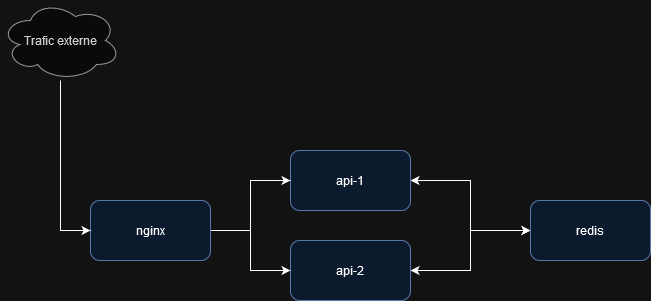

The diagram above was exported from draw.io. Its source (the exported page's mxGraphModel, read from the mxfile embedded in the PNG):
<mxGraphModel dx="1434" dy="751" grid="1" gridSize="10" guides="1" tooltips="1" connect="1" arrows="1" fold="1" page="1" pageScale="1" pageWidth="827" pageHeight="1169" math="0" shadow="0">
  <root>
    <mxCell id="0" />
    <mxCell id="1" parent="0" />
    <mxCell id="G-O_g-ZDIuzah47n5DPs-11" style="edgeStyle=orthogonalEdgeStyle;rounded=0;orthogonalLoop=1;jettySize=auto;html=1;entryX=0;entryY=0.5;entryDx=0;entryDy=0;startArrow=classic;startFill=1;" edge="1" parent="1" source="G-O_g-ZDIuzah47n5DPs-1" target="G-O_g-ZDIuzah47n5DPs-3">
      <mxGeometry relative="1" as="geometry" />
    </mxCell>
    <mxCell id="G-O_g-ZDIuzah47n5DPs-1" value="api-1" style="rounded=1;whiteSpace=wrap;html=1;fillColor=#dae8fc;strokeColor=#6c8ebf;" vertex="1" parent="1">
      <mxGeometry x="350" y="350" width="120" height="60" as="geometry" />
    </mxCell>
    <mxCell id="G-O_g-ZDIuzah47n5DPs-10" style="edgeStyle=orthogonalEdgeStyle;rounded=0;orthogonalLoop=1;jettySize=auto;html=1;entryX=0;entryY=0.5;entryDx=0;entryDy=0;startArrow=classic;startFill=1;" edge="1" parent="1" source="G-O_g-ZDIuzah47n5DPs-2" target="G-O_g-ZDIuzah47n5DPs-3">
      <mxGeometry relative="1" as="geometry" />
    </mxCell>
    <mxCell id="G-O_g-ZDIuzah47n5DPs-2" value="api-2" style="rounded=1;whiteSpace=wrap;html=1;fillColor=#dae8fc;strokeColor=#6c8ebf;" vertex="1" parent="1">
      <mxGeometry x="350" y="440" width="120" height="60" as="geometry" />
    </mxCell>
    <mxCell id="G-O_g-ZDIuzah47n5DPs-3" value="redis" style="rounded=1;whiteSpace=wrap;html=1;fillColor=#dae8fc;strokeColor=#6c8ebf;" vertex="1" parent="1">
      <mxGeometry x="590" y="400" width="120" height="60" as="geometry" />
    </mxCell>
    <mxCell id="G-O_g-ZDIuzah47n5DPs-8" style="edgeStyle=orthogonalEdgeStyle;rounded=0;orthogonalLoop=1;jettySize=auto;html=1;entryX=0;entryY=0.5;entryDx=0;entryDy=0;" edge="1" parent="1" source="G-O_g-ZDIuzah47n5DPs-4" target="G-O_g-ZDIuzah47n5DPs-1">
      <mxGeometry relative="1" as="geometry" />
    </mxCell>
    <mxCell id="G-O_g-ZDIuzah47n5DPs-9" style="edgeStyle=orthogonalEdgeStyle;rounded=0;orthogonalLoop=1;jettySize=auto;html=1;" edge="1" parent="1" source="G-O_g-ZDIuzah47n5DPs-4" target="G-O_g-ZDIuzah47n5DPs-2">
      <mxGeometry relative="1" as="geometry" />
    </mxCell>
    <mxCell id="G-O_g-ZDIuzah47n5DPs-4" value="nginx" style="rounded=1;whiteSpace=wrap;html=1;fillColor=#dae8fc;strokeColor=#6c8ebf;" vertex="1" parent="1">
      <mxGeometry x="150" y="400" width="120" height="60" as="geometry" />
    </mxCell>
    <mxCell id="G-O_g-ZDIuzah47n5DPs-7" style="edgeStyle=orthogonalEdgeStyle;rounded=0;orthogonalLoop=1;jettySize=auto;html=1;entryX=0;entryY=0.5;entryDx=0;entryDy=0;" edge="1" parent="1" source="G-O_g-ZDIuzah47n5DPs-6" target="G-O_g-ZDIuzah47n5DPs-4">
      <mxGeometry relative="1" as="geometry" />
    </mxCell>
    <mxCell id="G-O_g-ZDIuzah47n5DPs-6" value="Trafic externe" style="ellipse;shape=cloud;whiteSpace=wrap;html=1;fillColor=#f5f5f5;fontColor=#333333;strokeColor=#666666;" vertex="1" parent="1">
      <mxGeometry x="60" y="200" width="120" height="80" as="geometry" />
    </mxCell>
  </root>
</mxGraphModel>